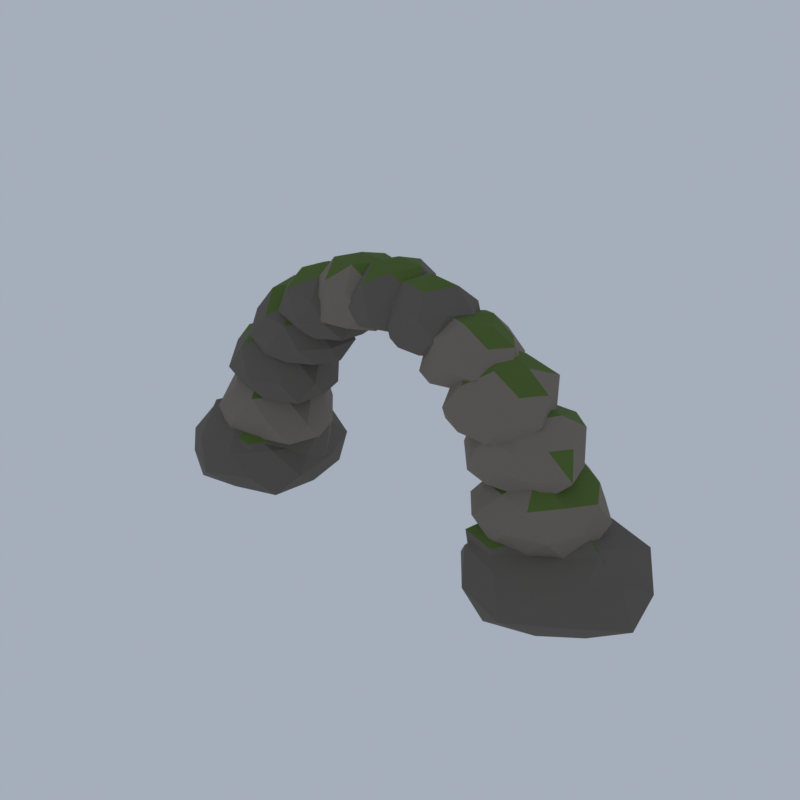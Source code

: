 # Source: A65_rock_arch.blend  (saved by Blender 5.2.45; exported with 4.5.12 LTS)
import bpy
from mathutils import Matrix  # noqa: F401  (used for matrix-valued properties, if any)

bpy.ops.wm.read_factory_settings(use_empty=True)
scene = bpy.context.scene
scene.name = 'Scene'

# ---- collections
col_collection = bpy.data.collections.new('Collection'); scene.collection.children.link(col_collection)

# ---- materials (node trees are filled in below, after node groups)
mat_cliff_b_rock = bpy.data.materials.new('cliff_b|Rock')
mat_cliff_b_rock.diffuse_color = (0.139, 0.122, 0.1011, 1.0)
mat_moss_grass = bpy.data.materials.new('moss|Grass')
mat_moss_grass.diffuse_color = (0.09152, 0.1511, 0.02776, 1.0)
mat_cliff_a_rock = bpy.data.materials.new('cliff_a|Rock')
mat_cliff_a_rock.diffuse_color = (0.2195, 0.1835, 0.145, 1.0)

# ---- material node trees
mat_cliff_b_rock.use_nodes = True; mat_cliff_b_rock.node_tree.nodes.clear()
_N = mat_cliff_b_rock.node_tree.nodes; _L = mat_cliff_b_rock.node_tree.links
n0 = _N.new('ShaderNodeBsdfPrincipled'); n0.name = 'Principled BSDF'; n0.location = (-200, 100)
n0.inputs[0].default_value = (0.139, 0.122, 0.1011, 1.0)
n0.inputs[2].default_value = 0.95
n0.inputs[10].default_value = 0.005
n1 = _N.new('ShaderNodeOutputMaterial'); n1.name = 'Material Output'; n1.location = (200, 100)
_L.new(n0.outputs[0], n1.inputs[0])
n1.is_active_output = True
mat_moss_grass.use_nodes = True; mat_moss_grass.node_tree.nodes.clear()
_N = mat_moss_grass.node_tree.nodes; _L = mat_moss_grass.node_tree.links
n0 = _N.new('ShaderNodeBsdfPrincipled'); n0.name = 'Principled BSDF'; n0.location = (-200, 100)
n0.inputs[0].default_value = (0.09152, 0.1511, 0.02776, 1.0)
n0.inputs[2].default_value = 1.0
n0.inputs[10].default_value = 0.005
n1 = _N.new('ShaderNodeOutputMaterial'); n1.name = 'Material Output'; n1.location = (200, 100)
_L.new(n0.outputs[0], n1.inputs[0])
n1.is_active_output = True
mat_cliff_a_rock.use_nodes = True; mat_cliff_a_rock.node_tree.nodes.clear()
_N = mat_cliff_a_rock.node_tree.nodes; _L = mat_cliff_a_rock.node_tree.links
n0 = _N.new('ShaderNodeBsdfPrincipled'); n0.name = 'Principled BSDF'; n0.location = (-200, 100)
n0.inputs[0].default_value = (0.2195, 0.1835, 0.145, 1.0)
n0.inputs[2].default_value = 0.95
n0.inputs[10].default_value = 0.005
n1 = _N.new('ShaderNodeOutputMaterial'); n1.name = 'Material Output'; n1.location = (200, 100)
_L.new(n0.outputs[0], n1.inputs[0])
n1.is_active_output = True

# ---- world
world_world = bpy.data.worlds.new('World'); scene.world = world_world
world_world.use_nodes = True; world_world.node_tree.nodes.clear()
_N = world_world.node_tree.nodes; _L = world_world.node_tree.links
n0 = _N.new('ShaderNodeOutputWorld'); n0.name = 'World Output'; n0.location = (200, 100)
n1 = _N.new('ShaderNodeBackground'); n1.name = 'Background'; n1.location = (-200, 100)
n1.inputs[0].default_value = (0.42, 0.47, 0.55, 1.0)
n1.inputs[1].default_value = 0.9
_L.new(n1.outputs[0], n0.inputs[0])
n0.is_active_output = True
world_world.color = (0.05088, 0.05088, 0.05088)
world_world.sun_shadow_jitter_overblur = 0.0

# ---- meshes
me_rock_arch = bpy.data.meshes.new('rock_arch')
me_rock_arch.from_pydata([(-9.843, 0.02465, 0.1796), (-7.52, -1.509, 0.474), (-10.82, -2.7, 0.4549), (-13.18, 0.02465, 0.4422), (-10.89, 2.944, 0.4395), (-7.307, 1.699, 0.4561), (-8.724, -3.106, 3.327), (-12.67, -1.84, 3.268), (-12.55, 1.813, 3.203), (-8.996, 2.393, 2.926), (-6.41, 0.02465, 3.242), (-9.843, 0.02465, 4.629), (-10.43, -1.627, 0.2483), (-8.33, -0.9746, 0.2572), (-8.908, -2.591, 0.4148), (-7.321, 0.02465, 0.4572), (-8.23, 1.09, 0.2299), (-11.93, 0.02465, 0.2086), (-12.54, -1.756, 0.389), (-10.41, 1.599, 0.268), (-12.83, 1.996, 0.3589), (-8.753, 3.073, 0.3726), (-6.722, -0.8972, 1.681), (-6.511, 1.009, 1.681), (-9.843, -3.38, 1.681), (-7.769, -2.57, 1.681), (-13.32, -1.002, 1.681), (-11.68, -2.276, 1.681), (-12.06, 2.802, 1.681), (-13.75, 1.179, 1.681), (-7.678, 2.733, 1.681), (-9.843, 3.178, 1.681), (-7.388, -1.597, 3.386), (-10.93, -3.02, 3.66), (-13.18, 0.02465, 3.556), (-10.76, 2.584, 3.345), (-6.936, 1.945, 3.7), (-9.224, -1.708, 4.629), (-7.756, 0.02465, 4.751), (-11.53, -1.092, 4.756), (-11.23, 0.941, 4.204), (-9.308, 1.521, 4.226), (-9.519, 0.08434, 3.23), (-6.661, -1.803, 3.482), (-10.55, -2.795, 3.496), (-12.61, 0.08434, 3.513), (-10.3, 2.28, 3.55), (-6.757, 1.909, 3.49), (-8.502, -2.761, 6.154), (-11.67, -1.339, 5.869), (-12.06, 1.759, 6.083), (-8.468, 3.025, 6.204), (-6.649, 0.08434, 5.962), (-9.519, 0.08434, 7.887), (-10.08, -1.499, 3.319), (-8.128, -0.8343, 3.344), (-8.627, -2.412, 3.48), (-6.086, 0.08434, 3.434), (-8.006, 1.084, 3.311), (-11.36, 0.08434, 3.317), (-11.92, -1.498, 3.474), (-10.08, 1.666, 3.32), (-11.84, 1.615, 3.482), (-8.694, 2.393, 3.498), (-5.92, -0.9787, 4.658), (-6.477, 0.983, 4.658), (-9.519, -3.344, 4.658), (-7.591, -2.328, 4.658), (-12.56, -0.8142, 4.658), (-11.61, -2.533, 4.658), (-11.44, 2.488, 4.658), (-12.74, 1.036, 4.658), (-7.43, 2.699, 4.658), (-9.519, 3.346, 4.658), (-7.3, -1.382, 6.199), (-10.36, -2.263, 6.183), (-12.31, 0.08434, 6.227), (-10.58, 3.041, 6.579), (-7.007, 1.744, 6.402), (-8.918, -1.598, 7.52), (-7.859, 0.08434, 7.1), (-11.0, -0.8933, 7.349), (-10.99, 1.057, 7.336), (-8.966, 1.631, 7.289), (-8.57, 0.04206, 6.124), (-5.857, -1.75, 6.34), (-9.389, -2.248, 6.388), (-11.12, 0.04206, 6.395), (-9.488, 2.612, 6.366), (-6.037, 1.715, 6.355), (-7.782, -2.162, 8.59), (-10.8, -1.432, 8.685), (-10.84, 1.539, 8.705), (-7.687, 2.513, 8.73), (-5.768, 0.04206, 8.705), (-8.57, 0.04206, 9.938), (-9.108, -1.463, 6.185), (-7.025, -0.9784, 6.147), (-7.667, -2.484, 6.322), (-5.587, 0.04206, 6.317), (-7.007, 1.074, 6.142), (-10.28, 0.04206, 6.191), (-10.88, -1.481, 6.328), (-9.149, 1.661, 6.155), (-10.56, 1.357, 6.361), (-7.61, 2.729, 6.307), (-5.267, -0.9337, 7.431), (-5.889, 0.834, 7.431), (-8.57, -2.934, 7.431), (-6.735, -2.255, 7.431), (-11.55, -0.8382, 7.431), (-10.56, -2.452, 7.431), (-10.52, 2.483, 7.431), (-11.5, 0.9066, 7.431), (-6.624, 2.477, 7.431), (-8.57, 3.004, 7.431), (-6.414, -1.382, 8.929), (-9.436, -2.381, 9.006), (-11.38, 0.04206, 9.009), (-9.453, 2.513, 9.037), (-6.329, 1.522, 8.987), (-8.057, -1.392, 9.872), (-6.767, 0.04206, 10.08), (-9.826, -0.7872, 9.714), (-9.745, 0.8181, 9.568), (-8.058, 1.476, 9.871), (-7.06, 0.1066, 8.546), (-4.905, -1.317, 8.83), (-7.85, -2.103, 8.838), (-9.697, 0.1066, 8.832), (-7.816, 2.222, 8.845), (-5.012, 1.46, 8.839), (-6.256, -2.145, 11.0), (-9.17, -1.287, 11.0), (-9.048, 1.419, 10.93), (-6.257, 2.355, 10.99), (-4.608, 0.1066, 10.93), (-7.06, 0.1066, 12.68), (-7.578, -1.343, 8.642), (-5.767, -0.7475, 8.659), (-6.308, -1.998, 8.807), (-4.294, 0.1066, 8.779), (-5.801, 0.938, 8.669), (-8.75, 0.1066, 8.639), (-9.09, -1.234, 8.8), (-7.629, 1.698, 8.606), (-8.961, 1.362, 8.814), (-6.255, 2.359, 8.792), (-4.193, -0.7403, 9.813), (-3.975, 1.018, 9.813), (-7.06, -2.602, 9.813), (-5.311, -2.082, 9.813), (-9.858, -0.7199, 9.813), (-8.907, -2.204, 9.813), (-8.703, 2.161, 9.813), (-9.721, 0.8925, 9.813), (-5.38, 2.209, 9.813), (-7.06, 2.691, 9.813), (-5.086, -1.198, 11.18), (-7.801, -1.967, 11.16), (-9.69, 0.1066, 11.29), (-7.809, 2.2, 11.17), (-5.267, 1.291, 11.06), (-6.647, -1.049, 11.78), (-5.724, 0.1066, 11.78), (-8.397, -0.776, 12.24), (-8.5, 1.057, 12.43), (-6.578, 1.457, 12.11), (-5.093, 0.2713, 10.47), (-3.035, -1.088, 10.71), (-5.767, -1.616, 10.74), (-7.617, 0.2713, 10.71), (-5.851, 2.392, 10.72), (-2.993, 1.658, 10.71), (-4.267, -2.04, 12.86), (-7.051, -1.022, 12.74), (-7.004, 1.534, 12.71), (-4.29, 2.517, 12.82), (-2.275, 0.2713, 12.92), (-5.093, 0.2713, 14.26), (-5.541, -0.9819, 10.57), (-3.882, -0.5283, 10.56), (-4.368, -1.756, 10.69), (-2.804, 0.2713, 10.69), (-3.845, 1.096, 10.55), (-6.459, 0.2713, 10.59), (-6.991, -0.9826, 10.69), (-5.56, 1.578, 10.55), (-7.049, 1.563, 10.68), (-4.449, 2.072, 10.71), (-2.511, -0.4912, 11.64), (-2.132, 1.146, 11.64), (-5.093, -2.385, 11.64), (-3.443, -1.793, 11.64), (-7.797, -0.5273, 11.64), (-6.845, -1.921, 11.64), (-6.853, 2.474, 11.64), (-7.846, 1.084, 11.64), (-3.362, 2.437, 11.64), (-5.093, 2.673, 11.64), (-3.113, -1.036, 13.02), (-5.953, -2.135, 13.2), (-7.389, 0.2713, 12.93), (-5.76, 2.137, 12.85), (-3.046, 1.623, 13.06), (-4.623, -1.044, 13.88), (-3.461, 0.2713, 14.04), (-6.31, -0.5323, 13.85), (-6.243, 1.031, 13.73), (-4.655, 1.497, 13.73), (-2.802, 0.3158, 11.68), (-0.7344, -1.05, 11.89), (-3.618, -1.968, 11.89), (-5.809, 0.3158, 11.86), (-3.559, 2.436, 11.9), (-1.073, 1.458, 11.92), (-2.018, -1.878, 13.94), (-4.692, -0.9327, 13.85), (-4.943, 1.73, 13.99), (-1.936, 2.739, 14.06), (-0.6043, 0.3158, 13.79), (-2.802, 0.3158, 15.27), (-3.312, -1.113, 11.7), (-1.644, -0.449, 11.75), (-2.076, -1.713, 11.87), (-0.6605, 0.3158, 11.88), (-1.69, 1.05, 11.76), (-4.27, 0.3158, 11.74), (-5.11, -1.209, 11.82), (-3.196, 1.419, 11.78), (-4.668, 1.549, 11.87), (-2.143, 2.157, 11.89), (-0.1249, -0.4748, 12.79), (-0.1609, 1.096, 12.79), (-2.802, -2.143, 12.79), (-1.161, -1.737, 12.79), (-5.37, -0.4428, 12.79), (-4.315, -1.578, 12.79), (-4.503, 2.445, 12.79), (-5.407, 1.085, 12.79), (-1.306, 2.187, 12.79), (-2.802, 2.742, 12.79), (-0.9567, -0.9027, 14.07), (-3.532, -1.728, 14.12), (-4.678, 0.3158, 13.84), (-3.558, 2.431, 14.16), (-0.7135, 1.695, 14.24), (-2.324, -1.02, 15.06), (-1.226, 0.3158, 15.11), (-3.995, -0.4722, 14.96), (-3.799, 0.9746, 14.6), (-2.346, 1.59, 14.96), (-0.3429, 0.307, 12.12), (1.629, -0.9952, 12.3), (-1.115, -1.853, 12.3), (-2.87, 0.307, 12.29), (-1.062, 2.319, 12.31), (1.333, 1.414, 12.33), (0.2617, -1.384, 14.07), (-2.157, -0.8911, 14.2), (-2.175, 1.517, 14.21), (0.3978, 2.379, 14.27), (1.981, 0.307, 14.24), (-0.3429, 0.307, 15.6), (-0.7594, -0.8583, 12.17), (0.8803, -0.5008, 12.13), (0.2874, -1.456, 12.3), (2.062, 0.307, 12.26), (0.8094, 1.068, 12.15), (-1.772, 0.307, 12.15), (-2.409, -1.058, 12.25), (-0.7567, 1.465, 12.17), (-2.445, 1.696, 12.25), (0.356, 2.262, 12.28), (2.226, -0.4516, 13.18), (1.982, 0.9937, 13.18), (-0.3429, -2.142, 13.18), (1.039, -1.422, 13.18), (-2.344, -0.284, 13.18), (-2.056, -1.837, 13.18), (-1.812, 2.145, 13.18), (-2.717, 1.008, 13.18), (1.118, 2.135, 13.18), (-0.3429, 2.703, 13.18), (1.363, -0.8198, 14.37), (-1.056, -1.687, 14.48), (-2.738, 0.307, 14.53), (-0.9986, 2.142, 14.37), (1.297, 1.39, 14.32), (0.07558, -0.8637, 15.17), (1.19, 0.307, 15.44), (-1.458, -0.4293, 15.21), (-1.4, 1.005, 15.1), (0.08924, 1.516, 15.24), (2.116, -0.06577, 11.65), (3.894, -1.24, 11.92), (1.455, -1.916, 11.92), (-0.2302, -0.06577, 11.91), (1.291, 2.241, 11.88), (4.063, 1.22, 11.9), (2.838, -2.086, 13.85), (0.3664, -1.221, 13.77), (0.09385, 1.27, 13.93), (2.843, 1.969, 13.86), (4.635, -0.06577, 13.93), (2.116, -0.06577, 15.37), (1.629, -1.427, 11.72), (3.365, -0.8911, 11.72), (2.782, -1.93, 11.88), (4.553, -0.06577, 11.86), (3.254, 0.6861, 11.75), (0.5454, -0.06577, 11.72), (0.3549, -1.229, 11.88), (1.661, 1.207, 11.74), (-0.0437, 1.361, 11.84), (2.835, 1.946, 11.87), (4.283, -0.7058, 12.79), (4.465, 0.6281, 12.79), (2.116, -2.032, 12.79), (3.586, -1.906, 12.79), (-0.351, -0.7945, 12.79), (0.7463, -1.779, 12.79), (0.2011, 2.33, 12.79), (-0.8498, 0.8102, 12.79), (3.71, 1.928, 12.79), (2.116, 2.463, 12.79), (3.9, -1.244, 14.03), (1.491, -1.814, 13.93), (-0.4296, -0.06577, 14.22), (1.446, 1.808, 14.01), (3.987, 1.17, 14.09), (2.559, -1.307, 14.9), (3.715, -0.06577, 15.14), (0.9521, -0.8345, 14.91), (0.9448, 0.7077, 14.92), (2.5, 1.009, 14.62), (4.407, 0.1498, 10.58), (6.304, -1.103, 10.73), (3.601, -2.105, 10.71), (1.897, 0.1498, 10.72), (3.599, 2.41, 10.71), (6.423, 1.481, 10.72), (5.142, -1.905, 12.72), (2.471, -1.129, 12.73), (2.495, 1.413, 12.72), (5.131, 2.174, 12.7), (6.931, 0.1498, 12.79), (4.407, 0.1498, 13.91), (3.924, -1.201, 10.54), (5.376, -0.4903, 10.62), (5.097, -1.779, 10.7), (7.043, 0.1498, 10.66), (5.614, 0.9467, 10.56), (2.804, 0.1498, 10.53), (2.273, -1.26, 10.66), (3.991, 1.314, 10.59), (2.468, 1.431, 10.68), (5.158, 2.251, 10.68), (7.352, -0.72, 11.64), (6.976, 0.9088, 11.64), (4.407, -2.226, 11.64), (6.144, -2.023, 11.64), (2.071, -0.5403, 11.64), (2.926, -1.703, 11.64), (2.886, 2.054, 11.64), (2.005, 0.8594, 11.64), (6.113, 2.284, 11.64), (4.407, 2.725, 11.64), (6.181, -1.021, 12.87), (3.683, -1.876, 12.96), (1.989, 0.1498, 13.0), (3.605, 2.394, 13.1), (6.066, 1.246, 12.79), (4.866, -1.135, 13.83), (5.65, 0.1498, 13.47), (3.161, -0.6732, 13.91), (3.367, 0.8368, 13.53), (4.821, 1.308, 13.61), (6.375, -0.07009, 8.59), (8.693, -1.601, 8.816), (5.555, -2.364, 8.831), (3.908, -0.07009, 8.844), (5.577, 2.161, 8.836), (8.184, 1.125, 8.859), (7.101, -2.103, 10.88), (4.446, -1.344, 10.9), (4.162, 1.391, 11.06), (7.128, 2.038, 10.92), (9.079, -0.07009, 11.04), (6.375, -0.07009, 12.63), (5.862, -1.506, 8.645), (7.694, -0.9416, 8.652), (7.213, -2.415, 8.783), (8.989, -0.07009, 8.792), (7.552, 0.7074, 8.691), (4.834, -0.07009, 8.672), (4.164, -1.53, 8.782), (5.907, 1.237, 8.678), (4.406, 1.23, 8.807), (6.975, 1.609, 8.848), (9.361, -0.9521, 9.813), (9.075, 0.7274, 9.813), (6.375, -2.43, 9.813), (8.106, -2.236, 9.813), (3.822, -0.8242, 9.813), (4.566, -2.333, 9.813), (4.536, 2.231, 9.813), (3.873, 0.6688, 9.813), (8.134, 2.131, 9.813), (6.375, 2.427, 9.813), (8.251, -1.309, 11.12), (5.584, -2.282, 11.25), (4.166, -0.07009, 11.05), (5.589, 2.127, 11.24), (8.682, 1.454, 11.42), (6.857, -1.42, 12.11), (7.912, -0.07009, 12.07), (5.116, -0.9013, 12.1), (4.985, 0.8478, 12.34), (6.852, 1.265, 12.08), (7.884, 0.09281, 6.121), (10.12, -1.384, 6.38), (7.107, -2.081, 6.397), (5.454, 0.09281, 6.403), (7.012, 2.534, 6.376), (10.04, 1.516, 6.387), (8.707, -2.209, 8.642), (5.632, -1.395, 8.697), (5.596, 1.604, 8.717), (8.894, 2.917, 8.916), (10.51, 0.09281, 8.624), (7.884, 0.09281, 10.39), (7.408, -1.24, 6.228), (9.226, -0.7932, 6.203), (8.602, -1.915, 6.373), (10.35, 0.09281, 6.36), (9.331, 1.048, 6.174), (6.222, 0.09281, 6.202), (5.524, -1.466, 6.323), (7.279, 1.788, 6.136), (5.921, 1.389, 6.364), (8.759, 2.54, 6.33), (11.19, -0.8841, 7.431), (10.71, 0.9287, 7.431), (7.884, -2.434, 7.431), (9.606, -2.062, 7.431), (4.815, -0.8138, 7.431), (6.101, -2.138, 7.431), (6.141, 2.274, 7.431), (5.263, 0.8671, 7.431), (9.803, 2.494, 7.431), (7.884, 2.9, 7.431), (9.992, -1.299, 8.895), (7.059, -2.216, 8.932), (4.983, 0.09281, 9.061), (7.13, 2.203, 8.802), (10.24, 1.649, 9.067), (8.402, -1.355, 9.894), (9.735, 0.09281, 10.15), (6.592, -0.7608, 9.781), (6.455, 1.037, 10.03), (8.38, 1.478, 9.788), (8.833, 0.2544, 3.189), (11.27, -1.357, 3.518), (7.866, -2.452, 3.51), (5.842, 0.2544, 3.519), (7.884, 2.911, 3.514), (11.17, 1.795, 3.527), (9.837, -2.555, 6.134), (6.51, -1.28, 5.963), (6.477, 1.811, 5.981), (9.806, 2.976, 6.088), (11.99, 0.2544, 6.094), (8.833, 0.2544, 7.46), (8.27, -1.322, 3.321), (10.31, -0.7215, 3.32), (9.722, -2.231, 3.481), (11.85, 0.2544, 3.469), (10.27, 1.204, 3.331), (7.11, 0.2544, 3.343), (6.271, -1.438, 3.456), (8.268, 1.838, 3.319), (6.444, 1.832, 3.474), (9.73, 2.762, 3.479), (11.82, -0.6276, 4.658), (12.29, 1.276, 4.658), (8.833, -2.936, 4.658), (10.88, -2.31, 4.658), (5.301, -0.7889, 4.658), (6.63, -2.503, 4.658), (6.83, 2.761, 4.658), (5.431, 1.259, 4.658), (10.96, 2.918, 4.658), (8.833, 3.229, 4.658), (11.19, -1.301, 6.293), (8.027, -2.002, 6.124), (6.322, 0.2544, 6.069), (8.013, 2.549, 6.149), (11.15, 1.787, 6.269), (9.421, -1.391, 7.457), (10.4, 0.2544, 6.96), (7.647, -0.5291, 6.814), (7.327, 1.249, 7.396), (9.419, 1.892, 7.444), (9.157, -0.142, 0.1433), (11.83, -1.905, 0.4448), (8.219, -2.766, 0.4629), (6.035, -0.142, 0.4569), (8.214, 2.498, 0.4616), (12.0, 1.735, 0.4302), (10.03, -2.598, 2.973), (6.066, -2.184, 3.418), (6.441, 1.652, 3.207), (10.26, 2.951, 3.307), (12.86, -0.142, 3.365), (9.157, -0.142, 4.845), (8.575, -1.772, 0.2539), (10.7, -1.164, 0.2477), (10.16, -2.956, 0.3955), (12.14, -0.142, 0.418), (10.69, 0.8701, 0.2519), (7.208, -0.142, 0.2398), (6.948, -1.601, 0.4396), (8.522, 1.635, 0.2164), (6.721, 1.467, 0.416), (10.13, 2.583, 0.4042), (13.03, -1.286, 1.681), (12.99, 0.9893, 1.681), (9.157, -3.91, 1.681), (11.27, -2.78, 1.681), (5.589, -1.196, 1.681), (6.991, -2.853, 1.681), (7.04, 2.506, 1.681), (5.344, 0.9844, 1.681), (11.34, 2.589, 1.681), (9.157, 3.709, 1.681), (11.42, -1.637, 3.254), (8.151, -2.957, 3.511), (6.368, -0.142, 3.249), (8.213, 2.499, 3.397), (11.83, 1.625, 3.539), (9.7, -1.66, 4.264), (11.24, -0.142, 4.745), (7.575, -1.187, 4.557), (7.637, 0.8619, 4.445), (9.717, 1.425, 4.348), (-10.84, 0.0758, 0.07168), (-7.184, -2.583, 0.2908), (-12.09, -3.777, 0.3133), (-15.37, 0.0758, 0.2903), (-11.93, 3.42, 0.3388), (-7.128, 2.775, 0.2875), (-9.586, -3.791, 2.675), (-13.65, -1.962, 2.484), (-14.49, 2.722, 2.814), (-9.453, 4.353, 2.812), (-6.75, 0.0758, 2.684), (-10.84, 0.0758, 4.36), (-11.55, -2.093, 0.1544), (-8.576, -1.571, 0.07393), (-9.715, -3.394, 0.2914), (-6.695, 0.0758, 0.2619), (-8.563, 1.732, 0.07142), (-12.97, 0.0758, 0.1787), (-14.25, -2.396, 0.2585), (-11.57, 2.314, 0.1432), (-13.78, 2.212, 0.2922), (-9.731, 3.497, 0.2944), (-6.305, -1.398, 1.381), (-6.592, 1.457, 1.381), (-10.84, -4.565, 1.381), (-8.265, -3.472, 1.381), (-15.39, -1.401, 1.381), (-13.29, -3.288, 1.381), (-13.59, 3.86, 1.381), (-15.03, 1.436, 1.381), (-7.8, 4.264, 1.381), (-10.84, 4.18, 1.381), (-7.5, -2.353, 3.006), (-12.07, -3.688, 2.938), (-14.76, 0.0758, 2.923), (-12.17, 4.168, 3.074), (-7.67, 2.381, 2.924), (-9.975, -2.596, 4.274), (-8.636, 0.0758, 3.654), (-13.03, -1.512, 4.164), (-12.71, 1.434, 3.761), (-10.01, 2.65, 4.168), (10.16, 0.0758, 0.0), (13.3, -2.205, 0.3214), (8.754, -4.244, 0.2898), (5.466, 0.0758, 0.2827), (8.86, 4.069, 0.3062), (13.14, 2.242, 0.3308), (11.27, -3.354, 2.529), (6.39, -2.661, 2.863), (6.86, 2.471, 2.678), (11.44, 4.022, 2.701), (13.67, 0.0758, 2.499), (10.16, 0.0758, 4.961), (9.342, -2.434, 0.09901), (11.97, -1.243, 0.1601), (11.33, -3.547, 0.2819), (14.17, 0.0758, 0.2697), (12.08, 1.475, 0.1389), (7.62, 0.0758, 0.1148), (6.849, -2.328, 0.2654), (9.314, 2.669, 0.08543), (6.627, 2.64, 0.2492), (11.49, 4.188, 0.2515), (15.39, -1.624, 1.381), (14.75, 1.568, 1.381), (10.16, -5.043, 1.381), (12.72, -3.449, 1.381), (5.322, -1.495, 1.381), (7.231, -3.952, 1.381), (7.364, 3.92, 1.381), (6.328, 1.32, 1.381), (12.7, 3.569, 1.381), (10.16, 5.043, 1.381), (12.85, -1.883, 2.692), (8.924, -3.719, 2.951), (6.516, 0.0758, 2.813), (8.947, 3.8, 2.921), (13.76, 2.696, 3.134), (10.8, -1.893, 3.513), (12.47, 0.0758, 3.762), (7.974, -1.51, 4.16), (8.032, 1.619, 4.085), (10.99, 2.624, 4.14)], [], [(0, 13, 12), (1, 13, 15), (0, 12, 17), (0, 17, 19), (0, 19, 16), (1, 15, 22), (2, 14, 24), (3, 18, 26), (4, 20, 28), (5, 21, 30), (1, 22, 25), (2, 24, 27), (3, 26, 29), (4, 28, 31), (5, 30, 23), (6, 32, 37), (7, 33, 39), (8, 34, 40), (9, 35, 41), (10, 36, 38), (38, 41, 11), (38, 36, 41), (36, 9, 41), (41, 40, 11), (41, 35, 40), (35, 8, 40), (40, 39, 11), (40, 34, 39), (34, 7, 39), (39, 37, 11), (39, 33, 37), (33, 6, 37), (37, 38, 11), (37, 32, 38), (32, 10, 38), (23, 36, 10), (23, 30, 36), (30, 9, 36), (31, 35, 9), (31, 28, 35), (28, 8, 35), (29, 34, 8), (29, 26, 34), (26, 7, 34), (27, 33, 7), (27, 24, 33), (24, 6, 33), (25, 32, 6), (25, 22, 32), (22, 10, 32), (30, 31, 9), (30, 21, 31), (21, 4, 31), (28, 29, 8), (28, 20, 29), (20, 3, 29), (26, 27, 7), (26, 18, 27), (18, 2, 27), (24, 25, 6), (24, 14, 25), (14, 1, 25), (22, 23, 10), (22, 15, 23), (15, 5, 23), (16, 21, 5), (16, 19, 21), (19, 4, 21), (19, 20, 4), (19, 17, 20), (17, 3, 20), (17, 18, 3), (17, 12, 18), (12, 2, 18), (15, 16, 5), (15, 13, 16), (13, 0, 16), (12, 14, 2), (12, 13, 14), (13, 1, 14), (42, 55, 54), (43, 55, 57), (42, 54, 59), (42, 59, 61), (42, 61, 58), (43, 57, 64), (44, 56, 66), (45, 60, 68), (46, 62, 70), (47, 63, 72), (43, 64, 67), (44, 66, 69), (45, 68, 71), (46, 70, 73), (47, 72, 65), (48, 74, 79), (49, 75, 81), (50, 76, 82), (51, 77, 83), (52, 78, 80), (80, 83, 53), (80, 78, 83), (78, 51, 83), (83, 82, 53), (83, 77, 82), (77, 50, 82), (82, 81, 53), (82, 76, 81), (76, 49, 81), (81, 79, 53), (81, 75, 79), (75, 48, 79), (79, 80, 53), (79, 74, 80), (74, 52, 80), (65, 78, 52), (65, 72, 78), (72, 51, 78), (73, 77, 51), (73, 70, 77), (70, 50, 77), (71, 76, 50), (71, 68, 76), (68, 49, 76), (69, 75, 49), (69, 66, 75), (66, 48, 75), (67, 74, 48), (67, 64, 74), (64, 52, 74), (72, 73, 51), (72, 63, 73), (63, 46, 73), (70, 71, 50), (70, 62, 71), (62, 45, 71), (68, 69, 49), (68, 60, 69), (60, 44, 69), (66, 67, 48), (66, 56, 67), (56, 43, 67), (64, 65, 52), (64, 57, 65), (57, 47, 65), (58, 63, 47), (58, 61, 63), (61, 46, 63), (61, 62, 46), (61, 59, 62), (59, 45, 62), (59, 60, 45), (59, 54, 60), (54, 44, 60), (57, 58, 47), (57, 55, 58), (55, 42, 58), (54, 56, 44), (54, 55, 56), (55, 43, 56), (84, 97, 96), (85, 97, 99), (84, 96, 101), (84, 101, 103), (84, 103, 100), (85, 99, 106), (86, 98, 108), (87, 102, 110), (88, 104, 112), (89, 105, 114), (85, 106, 109), (86, 108, 111), (87, 110, 113), (88, 112, 115), (89, 114, 107), (90, 116, 121), (91, 117, 123), (92, 118, 124), (93, 119, 125), (94, 120, 122), (122, 125, 95), (122, 120, 125), (120, 93, 125), (125, 124, 95), (125, 119, 124), (119, 92, 124), (124, 123, 95), (124, 118, 123), (118, 91, 123), (123, 121, 95), (123, 117, 121), (117, 90, 121), (121, 122, 95), (121, 116, 122), (116, 94, 122), (107, 120, 94), (107, 114, 120), (114, 93, 120), (115, 119, 93), (115, 112, 119), (112, 92, 119), (113, 118, 92), (113, 110, 118), (110, 91, 118), (111, 117, 91), (111, 108, 117), (108, 90, 117), (109, 116, 90), (109, 106, 116), (106, 94, 116), (114, 115, 93), (114, 105, 115), (105, 88, 115), (112, 113, 92), (112, 104, 113), (104, 87, 113), (110, 111, 91), (110, 102, 111), (102, 86, 111), (108, 109, 90), (108, 98, 109), (98, 85, 109), (106, 107, 94), (106, 99, 107), (99, 89, 107), (100, 105, 89), (100, 103, 105), (103, 88, 105), (103, 104, 88), (103, 101, 104), (101, 87, 104), (101, 102, 87), (101, 96, 102), (96, 86, 102), (99, 100, 89), (99, 97, 100), (97, 84, 100), (96, 98, 86), (96, 97, 98), (97, 85, 98), (126, 139, 138), (127, 139, 141), (126, 138, 143), (126, 143, 145), (126, 145, 142), (127, 141, 148), (128, 140, 150), (129, 144, 152), (130, 146, 154), (131, 147, 156), (127, 148, 151), (128, 150, 153), (129, 152, 155), (130, 154, 157), (131, 156, 149), (132, 158, 163), (133, 159, 165), (134, 160, 166), (135, 161, 167), (136, 162, 164), (164, 167, 137), (164, 162, 167), (162, 135, 167), (167, 166, 137), (167, 161, 166), (161, 134, 166), (166, 165, 137), (166, 160, 165), (160, 133, 165), (165, 163, 137), (165, 159, 163), (159, 132, 163), (163, 164, 137), (163, 158, 164), (158, 136, 164), (149, 162, 136), (149, 156, 162), (156, 135, 162), (157, 161, 135), (157, 154, 161), (154, 134, 161), (155, 160, 134), (155, 152, 160), (152, 133, 160), (153, 159, 133), (153, 150, 159), (150, 132, 159), (151, 158, 132), (151, 148, 158), (148, 136, 158), (156, 157, 135), (156, 147, 157), (147, 130, 157), (154, 155, 134), (154, 146, 155), (146, 129, 155), (152, 153, 133), (152, 144, 153), (144, 128, 153), (150, 151, 132), (150, 140, 151), (140, 127, 151), (148, 149, 136), (148, 141, 149), (141, 131, 149), (142, 147, 131), (142, 145, 147), (145, 130, 147), (145, 146, 130), (145, 143, 146), (143, 129, 146), (143, 144, 129), (143, 138, 144), (138, 128, 144), (141, 142, 131), (141, 139, 142), (139, 126, 142), (138, 140, 128), (138, 139, 140), (139, 127, 140), (168, 181, 180), (169, 181, 183), (168, 180, 185), (168, 185, 187), (168, 187, 184), (169, 183, 190), (170, 182, 192), (171, 186, 194), (172, 188, 196), (173, 189, 198), (169, 190, 193), (170, 192, 195), (171, 194, 197), (172, 196, 199), (173, 198, 191), (174, 200, 205), (175, 201, 207), (176, 202, 208), (177, 203, 209), (178, 204, 206), (206, 209, 179), (206, 204, 209), (204, 177, 209), (209, 208, 179), (209, 203, 208), (203, 176, 208), (208, 207, 179), (208, 202, 207), (202, 175, 207), (207, 205, 179), (207, 201, 205), (201, 174, 205), (205, 206, 179), (205, 200, 206), (200, 178, 206), (191, 204, 178), (191, 198, 204), (198, 177, 204), (199, 203, 177), (199, 196, 203), (196, 176, 203), (197, 202, 176), (197, 194, 202), (194, 175, 202), (195, 201, 175), (195, 192, 201), (192, 174, 201), (193, 200, 174), (193, 190, 200), (190, 178, 200), (198, 199, 177), (198, 189, 199), (189, 172, 199), (196, 197, 176), (196, 188, 197), (188, 171, 197), (194, 195, 175), (194, 186, 195), (186, 170, 195), (192, 193, 174), (192, 182, 193), (182, 169, 193), (190, 191, 178), (190, 183, 191), (183, 173, 191), (184, 189, 173), (184, 187, 189), (187, 172, 189), (187, 188, 172), (187, 185, 188), (185, 171, 188), (185, 186, 171), (185, 180, 186), (180, 170, 186), (183, 184, 173), (183, 181, 184), (181, 168, 184), (180, 182, 170), (180, 181, 182), (181, 169, 182), (210, 223, 222), (211, 223, 225), (210, 222, 227), (210, 227, 229), (210, 229, 226), (211, 225, 232), (212, 224, 234), (213, 228, 236), (214, 230, 238), (215, 231, 240), (211, 232, 235), (212, 234, 237), (213, 236, 239), (214, 238, 241), (215, 240, 233), (216, 242, 247), (217, 243, 249), (218, 244, 250), (219, 245, 251), (220, 246, 248), (248, 251, 221), (248, 246, 251), (246, 219, 251), (251, 250, 221), (251, 245, 250), (245, 218, 250), (250, 249, 221), (250, 244, 249), (244, 217, 249), (249, 247, 221), (249, 243, 247), (243, 216, 247), (247, 248, 221), (247, 242, 248), (242, 220, 248), (233, 246, 220), (233, 240, 246), (240, 219, 246), (241, 245, 219), (241, 238, 245), (238, 218, 245), (239, 244, 218), (239, 236, 244), (236, 217, 244), (237, 243, 217), (237, 234, 243), (234, 216, 243), (235, 242, 216), (235, 232, 242), (232, 220, 242), (240, 241, 219), (240, 231, 241), (231, 214, 241), (238, 239, 218), (238, 230, 239), (230, 213, 239), (236, 237, 217), (236, 228, 237), (228, 212, 237), (234, 235, 216), (234, 224, 235), (224, 211, 235), (232, 233, 220), (232, 225, 233), (225, 215, 233), (226, 231, 215), (226, 229, 231), (229, 214, 231), (229, 230, 214), (229, 227, 230), (227, 213, 230), (227, 228, 213), (227, 222, 228), (222, 212, 228), (225, 226, 215), (225, 223, 226), (223, 210, 226), (222, 224, 212), (222, 223, 224), (223, 211, 224), (252, 265, 264), (253, 265, 267), (252, 264, 269), (252, 269, 271), (252, 271, 268), (253, 267, 274), (254, 266, 276), (255, 270, 278), (256, 272, 280), (257, 273, 282), (253, 274, 277), (254, 276, 279), (255, 278, 281), (256, 280, 283), (257, 282, 275), (258, 284, 289), (259, 285, 291), (260, 286, 292), (261, 287, 293), (262, 288, 290), (290, 293, 263), (290, 288, 293), (288, 261, 293), (293, 292, 263), (293, 287, 292), (287, 260, 292), (292, 291, 263), (292, 286, 291), (286, 259, 291), (291, 289, 263), (291, 285, 289), (285, 258, 289), (289, 290, 263), (289, 284, 290), (284, 262, 290), (275, 288, 262), (275, 282, 288), (282, 261, 288), (283, 287, 261), (283, 280, 287), (280, 260, 287), (281, 286, 260), (281, 278, 286), (278, 259, 286), (279, 285, 259), (279, 276, 285), (276, 258, 285), (277, 284, 258), (277, 274, 284), (274, 262, 284), (282, 283, 261), (282, 273, 283), (273, 256, 283), (280, 281, 260), (280, 272, 281), (272, 255, 281), (278, 279, 259), (278, 270, 279), (270, 254, 279), (276, 277, 258), (276, 266, 277), (266, 253, 277), (274, 275, 262), (274, 267, 275), (267, 257, 275), (268, 273, 257), (268, 271, 273), (271, 256, 273), (271, 272, 256), (271, 269, 272), (269, 255, 272), (269, 270, 255), (269, 264, 270), (264, 254, 270), (267, 268, 257), (267, 265, 268), (265, 252, 268), (264, 266, 254), (264, 265, 266), (265, 253, 266), (294, 307, 306), (295, 307, 309), (294, 306, 311), (294, 311, 313), (294, 313, 310), (295, 309, 316), (296, 308, 318), (297, 312, 320), (298, 314, 322), (299, 315, 324), (295, 316, 319), (296, 318, 321), (297, 320, 323), (298, 322, 325), (299, 324, 317), (300, 326, 331), (301, 327, 333), (302, 328, 334), (303, 329, 335), (304, 330, 332), (332, 335, 305), (332, 330, 335), (330, 303, 335), (335, 334, 305), (335, 329, 334), (329, 302, 334), (334, 333, 305), (334, 328, 333), (328, 301, 333), (333, 331, 305), (333, 327, 331), (327, 300, 331), (331, 332, 305), (331, 326, 332), (326, 304, 332), (317, 330, 304), (317, 324, 330), (324, 303, 330), (325, 329, 303), (325, 322, 329), (322, 302, 329), (323, 328, 302), (323, 320, 328), (320, 301, 328), (321, 327, 301), (321, 318, 327), (318, 300, 327), (319, 326, 300), (319, 316, 326), (316, 304, 326), (324, 325, 303), (324, 315, 325), (315, 298, 325), (322, 323, 302), (322, 314, 323), (314, 297, 323), (320, 321, 301), (320, 312, 321), (312, 296, 321), (318, 319, 300), (318, 308, 319), (308, 295, 319), (316, 317, 304), (316, 309, 317), (309, 299, 317), (310, 315, 299), (310, 313, 315), (313, 298, 315), (313, 314, 298), (313, 311, 314), (311, 297, 314), (311, 312, 297), (311, 306, 312), (306, 296, 312), (309, 310, 299), (309, 307, 310), (307, 294, 310), (306, 308, 296), (306, 307, 308), (307, 295, 308), (336, 349, 348), (337, 349, 351), (336, 348, 353), (336, 353, 355), (336, 355, 352), (337, 351, 358), (338, 350, 360), (339, 354, 362), (340, 356, 364), (341, 357, 366), (337, 358, 361), (338, 360, 363), (339, 362, 365), (340, 364, 367), (341, 366, 359), (342, 368, 373), (343, 369, 375), (344, 370, 376), (345, 371, 377), (346, 372, 374), (374, 377, 347), (374, 372, 377), (372, 345, 377), (377, 376, 347), (377, 371, 376), (371, 344, 376), (376, 375, 347), (376, 370, 375), (370, 343, 375), (375, 373, 347), (375, 369, 373), (369, 342, 373), (373, 374, 347), (373, 368, 374), (368, 346, 374), (359, 372, 346), (359, 366, 372), (366, 345, 372), (367, 371, 345), (367, 364, 371), (364, 344, 371), (365, 370, 344), (365, 362, 370), (362, 343, 370), (363, 369, 343), (363, 360, 369), (360, 342, 369), (361, 368, 342), (361, 358, 368), (358, 346, 368), (366, 367, 345), (366, 357, 367), (357, 340, 367), (364, 365, 344), (364, 356, 365), (356, 339, 365), (362, 363, 343), (362, 354, 363), (354, 338, 363), (360, 361, 342), (360, 350, 361), (350, 337, 361), (358, 359, 346), (358, 351, 359), (351, 341, 359), (352, 357, 341), (352, 355, 357), (355, 340, 357), (355, 356, 340), (355, 353, 356), (353, 339, 356), (353, 354, 339), (353, 348, 354), (348, 338, 354), (351, 352, 341), (351, 349, 352), (349, 336, 352), (348, 350, 338), (348, 349, 350), (349, 337, 350), (378, 391, 390), (379, 391, 393), (378, 390, 395), (378, 395, 397), (378, 397, 394), (379, 393, 400), (380, 392, 402), (381, 396, 404), (382, 398, 406), (383, 399, 408), (379, 400, 403), (380, 402, 405), (381, 404, 407), (382, 406, 409), (383, 408, 401), (384, 410, 415), (385, 411, 417), (386, 412, 418), (387, 413, 419), (388, 414, 416), (416, 419, 389), (416, 414, 419), (414, 387, 419), (419, 418, 389), (419, 413, 418), (413, 386, 418), (418, 417, 389), (418, 412, 417), (412, 385, 417), (417, 415, 389), (417, 411, 415), (411, 384, 415), (415, 416, 389), (415, 410, 416), (410, 388, 416), (401, 414, 388), (401, 408, 414), (408, 387, 414), (409, 413, 387), (409, 406, 413), (406, 386, 413), (407, 412, 386), (407, 404, 412), (404, 385, 412), (405, 411, 385), (405, 402, 411), (402, 384, 411), (403, 410, 384), (403, 400, 410), (400, 388, 410), (408, 409, 387), (408, 399, 409), (399, 382, 409), (406, 407, 386), (406, 398, 407), (398, 381, 407), (404, 405, 385), (404, 396, 405), (396, 380, 405), (402, 403, 384), (402, 392, 403), (392, 379, 403), (400, 401, 388), (400, 393, 401), (393, 383, 401), (394, 399, 383), (394, 397, 399), (397, 382, 399), (397, 398, 382), (397, 395, 398), (395, 381, 398), (395, 396, 381), (395, 390, 396), (390, 380, 396), (393, 394, 383), (393, 391, 394), (391, 378, 394), (390, 392, 380), (390, 391, 392), (391, 379, 392), (420, 433, 432), (421, 433, 435), (420, 432, 437), (420, 437, 439), (420, 439, 436), (421, 435, 442), (422, 434, 444), (423, 438, 446), (424, 440, 448), (425, 441, 450), (421, 442, 445), (422, 444, 447), (423, 446, 449), (424, 448, 451), (425, 450, 443), (426, 452, 457), (427, 453, 459), (428, 454, 460), (429, 455, 461), (430, 456, 458), (458, 461, 431), (458, 456, 461), (456, 429, 461), (461, 460, 431), (461, 455, 460), (455, 428, 460), (460, 459, 431), (460, 454, 459), (454, 427, 459), (459, 457, 431), (459, 453, 457), (453, 426, 457), (457, 458, 431), (457, 452, 458), (452, 430, 458), (443, 456, 430), (443, 450, 456), (450, 429, 456), (451, 455, 429), (451, 448, 455), (448, 428, 455), (449, 454, 428), (449, 446, 454), (446, 427, 454), (447, 453, 427), (447, 444, 453), (444, 426, 453), (445, 452, 426), (445, 442, 452), (442, 430, 452), (450, 451, 429), (450, 441, 451), (441, 424, 451), (448, 449, 428), (448, 440, 449), (440, 423, 449), (446, 447, 427), (446, 438, 447), (438, 422, 447), (444, 445, 426), (444, 434, 445), (434, 421, 445), (442, 443, 430), (442, 435, 443), (435, 425, 443), (436, 441, 425), (436, 439, 441), (439, 424, 441), (439, 440, 424), (439, 437, 440), (437, 423, 440), (437, 438, 423), (437, 432, 438), (432, 422, 438), (435, 436, 425), (435, 433, 436), (433, 420, 436), (432, 434, 422), (432, 433, 434), (433, 421, 434), (462, 475, 474), (463, 475, 477), (462, 474, 479), (462, 479, 481), (462, 481, 478), (463, 477, 484), (464, 476, 486), (465, 480, 488), (466, 482, 490), (467, 483, 492), (463, 484, 487), (464, 486, 489), (465, 488, 491), (466, 490, 493), (467, 492, 485), (468, 494, 499), (469, 495, 501), (470, 496, 502), (471, 497, 503), (472, 498, 500), (500, 503, 473), (500, 498, 503), (498, 471, 503), (503, 502, 473), (503, 497, 502), (497, 470, 502), (502, 501, 473), (502, 496, 501), (496, 469, 501), (501, 499, 473), (501, 495, 499), (495, 468, 499), (499, 500, 473), (499, 494, 500), (494, 472, 500), (485, 498, 472), (485, 492, 498), (492, 471, 498), (493, 497, 471), (493, 490, 497), (490, 470, 497), (491, 496, 470), (491, 488, 496), (488, 469, 496), (489, 495, 469), (489, 486, 495), (486, 468, 495), (487, 494, 468), (487, 484, 494), (484, 472, 494), (492, 493, 471), (492, 483, 493), (483, 466, 493), (490, 491, 470), (490, 482, 491), (482, 465, 491), (488, 489, 469), (488, 480, 489), (480, 464, 489), (486, 487, 468), (486, 476, 487), (476, 463, 487), (484, 485, 472), (484, 477, 485), (477, 467, 485), (478, 483, 467), (478, 481, 483), (481, 466, 483), (481, 482, 466), (481, 479, 482), (479, 465, 482), (479, 480, 465), (479, 474, 480), (474, 464, 480), (477, 478, 467), (477, 475, 478), (475, 462, 478), (474, 476, 464), (474, 475, 476), (475, 463, 476), (504, 517, 516), (505, 517, 519), (504, 516, 521), (504, 521, 523), (504, 523, 520), (505, 519, 526), (506, 518, 528), (507, 522, 530), (508, 524, 532), (509, 525, 534), (505, 526, 529), (506, 528, 531), (507, 530, 533), (508, 532, 535), (509, 534, 527), (510, 536, 541), (511, 537, 543), (512, 538, 544), (513, 539, 545), (514, 540, 542), (542, 545, 515), (542, 540, 545), (540, 513, 545), (545, 544, 515), (545, 539, 544), (539, 512, 544), (544, 543, 515), (544, 538, 543), (538, 511, 543), (543, 541, 515), (543, 537, 541), (537, 510, 541), (541, 542, 515), (541, 536, 542), (536, 514, 542), (527, 540, 514), (527, 534, 540), (534, 513, 540), (535, 539, 513), (535, 532, 539), (532, 512, 539), (533, 538, 512), (533, 530, 538), (530, 511, 538), (531, 537, 511), (531, 528, 537), (528, 510, 537), (529, 536, 510), (529, 526, 536), (526, 514, 536), (534, 535, 513), (534, 525, 535), (525, 508, 535), (532, 533, 512), (532, 524, 533), (524, 507, 533), (530, 531, 511), (530, 522, 531), (522, 506, 531), (528, 529, 510), (528, 518, 529), (518, 505, 529), (526, 527, 514), (526, 519, 527), (519, 509, 527), (520, 525, 509), (520, 523, 525), (523, 508, 525), (523, 524, 508), (523, 521, 524), (521, 507, 524), (521, 522, 507), (521, 516, 522), (516, 506, 522), (519, 520, 509), (519, 517, 520), (517, 504, 520), (516, 518, 506), (516, 517, 518), (517, 505, 518), (546, 559, 558), (547, 559, 561), (546, 558, 563), (546, 563, 565), (546, 565, 562), (547, 561, 568), (548, 560, 570), (549, 564, 572), (550, 566, 574), (551, 567, 576), (547, 568, 571), (548, 570, 573), (549, 572, 575), (550, 574, 577), (551, 576, 569), (552, 578, 583), (553, 579, 585), (554, 580, 586), (555, 581, 587), (556, 582, 584), (584, 587, 557), (584, 582, 587), (582, 555, 587), (587, 586, 557), (587, 581, 586), (581, 554, 586), (586, 585, 557), (586, 580, 585), (580, 553, 585), (585, 583, 557), (585, 579, 583), (579, 552, 583), (583, 584, 557), (583, 578, 584), (578, 556, 584), (569, 582, 556), (569, 576, 582), (576, 555, 582), (577, 581, 555), (577, 574, 581), (574, 554, 581), (575, 580, 554), (575, 572, 580), (572, 553, 580), (573, 579, 553), (573, 570, 579), (570, 552, 579), (571, 578, 552), (571, 568, 578), (568, 556, 578), (576, 577, 555), (576, 567, 577), (567, 550, 577), (574, 575, 554), (574, 566, 575), (566, 549, 575), (572, 573, 553), (572, 564, 573), (564, 548, 573), (570, 571, 552), (570, 560, 571), (560, 547, 571), (568, 569, 556), (568, 561, 569), (561, 551, 569), (562, 567, 551), (562, 565, 567), (565, 550, 567), (565, 566, 550), (565, 563, 566), (563, 549, 566), (563, 564, 549), (563, 558, 564), (558, 548, 564), (561, 562, 551), (561, 559, 562), (559, 546, 562), (558, 560, 548), (558, 559, 560), (559, 547, 560), (588, 601, 600), (589, 601, 603), (588, 600, 605), (588, 605, 607), (588, 607, 604), (589, 603, 610), (590, 602, 612), (591, 606, 614), (592, 608, 616), (593, 609, 618), (589, 610, 613), (590, 612, 615), (591, 614, 617), (592, 616, 619), (593, 618, 611), (594, 620, 625), (595, 621, 627), (596, 622, 628), (597, 623, 629), (598, 624, 626), (626, 629, 599), (626, 624, 629), (624, 597, 629), (629, 628, 599), (629, 623, 628), (623, 596, 628), (628, 627, 599), (628, 622, 627), (622, 595, 627), (627, 625, 599), (627, 621, 625), (621, 594, 625), (625, 626, 599), (625, 620, 626), (620, 598, 626), (611, 624, 598), (611, 618, 624), (618, 597, 624), (619, 623, 597), (619, 616, 623), (616, 596, 623), (617, 622, 596), (617, 614, 622), (614, 595, 622), (615, 621, 595), (615, 612, 621), (612, 594, 621), (613, 620, 594), (613, 610, 620), (610, 598, 620), (618, 619, 597), (618, 609, 619), (609, 592, 619), (616, 617, 596), (616, 608, 617), (608, 591, 617), (614, 615, 595), (614, 606, 615), (606, 590, 615), (612, 613, 594), (612, 602, 613), (602, 589, 613), (610, 611, 598), (610, 603, 611), (603, 593, 611), (604, 609, 593), (604, 607, 609), (607, 592, 609), (607, 608, 592), (607, 605, 608), (605, 591, 608), (605, 606, 591), (605, 600, 606), (600, 590, 606), (603, 604, 593), (603, 601, 604), (601, 588, 604), (600, 602, 590), (600, 601, 602), (601, 589, 602)])
me_rock_arch.polygons.foreach_set('use_smooth', [True] * 1200)
me_rock_arch.polygons.foreach_set('material_index', [0, 0, 0, 0, 0, 0, 0, 0, 0, 0, 0, 0, 0, 0, 0, 1, 0, 1, 0, 0, 1, 1, 0, 1, 1, 1, 1, 1, 0, 1, 1, 1, 1, 0, 0, 0, 0, 0, 0, 0, 0, 0, 0, 0, 0, 0, 0, 0, 0, 0, 0, 0, 0, 0, 0, 0, 0, 0, 0, 0, 0, 0, 0, 0, 0, 0, 0, 0, 0, 0, 0, 0, 0, 0, 0, 0, 0, 0, 0, 0, 2, 2, 2, 2, 2, 2, 2, 2, 2, 2, 2, 2, 2, 2, 2, 1, 2, 2, 1, 2, 1, 1, 1, 1, 1, 1, 1, 1, 2, 1, 2, 2, 1, 1, 2, 2, 2, 2, 2, 2, 2, 2, 2, 2, 2, 2, 2, 2, 2, 2, 2, 2, 2, 2, 2, 2, 2, 2, 2, 2, 2, 2, 2, 2, 2, 2, 2, 2, 2, 2, 2, 2, 2, 2, 2, 2, 2, 2, 2, 2, 0, 0, 0, 0, 0, 0, 0, 0, 0, 0, 0, 0, 0, 0, 0, 0, 0, 1, 0, 0, 1, 1, 1, 1, 1, 1, 1, 1, 1, 1, 1, 0, 1, 1, 0, 0, 0, 0, 0, 0, 0, 0, 0, 0, 0, 0, 0, 0, 0, 0, 0, 0, 0, 0, 0, 0, 0, 0, 0, 0, 0, 0, 0, 0, 0, 0, 0, 0, 0, 0, 0, 0, 0, 0, 0, 0, 0, 0, 0, 0, 0, 0, 0, 0, 0, 0, 0, 0, 0, 0, 0, 0, 0, 0, 0, 1, 0, 0, 1, 1, 1, 1, 0, 1, 0, 0, 1, 1, 0, 1, 1, 0, 0, 1, 0, 0, 0, 0, 0, 0, 0, 0, 0, 0, 0, 0, 0, 0, 0, 0, 0, 0, 0, 0, 0, 0, 0, 0, 0, 0, 0, 0, 0, 0, 0, 0, 0, 0, 0, 0, 0, 0, 0, 0, 0, 0, 0, 0, 0, 0, 0, 0, 0, 0, 0, 0, 0, 0, 0, 0, 0, 0, 0, 0, 0, 0, 0, 0, 1, 0, 1, 1, 0, 1, 1, 0, 1, 1, 0, 1, 1, 0, 1, 1, 1, 0, 0, 0, 0, 0, 0, 0, 0, 0, 0, 0, 0, 0, 0, 0, 0, 0, 0, 0, 0, 0, 0, 0, 0, 0, 0, 0, 0, 0, 0, 0, 0, 0, 0, 0, 0, 0, 0, 0, 0, 0, 0, 0, 0, 0, 2, 2, 2, 2, 2, 2, 2, 2, 2, 2, 2, 2, 2, 2, 2, 2, 2, 1, 1, 2, 1, 1, 1, 1, 1, 1, 1, 2, 2, 1, 1, 2, 1, 1, 2, 2, 2, 2, 2, 2, 2, 2, 1, 2, 2, 2, 2, 2, 2, 2, 2, 2, 2, 2, 2, 2, 2, 2, 2, 2, 2, 2, 2, 2, 2, 2, 2, 2, 2, 2, 2, 2, 2, 2, 2, 2, 2, 2, 2, 2, 0, 0, 0, 0, 0, 0, 0, 0, 0, 0, 0, 0, 0, 0, 0, 0, 0, 0, 1, 0, 1, 0, 0, 1, 1, 0, 1, 1, 1, 1, 1, 0, 1, 1, 0, 0, 0, 0, 0, 0, 0, 0, 0, 0, 0, 0, 0, 0, 0, 0, 0, 0, 0, 0, 0, 0, 0, 0, 0, 0, 0, 0, 0, 0, 0, 0, 0, 0, 0, 0, 0, 0, 0, 0, 0, 0, 0, 0, 0, 0, 0, 0, 0, 0, 0, 0, 0, 0, 0, 0, 0, 0, 0, 0, 0, 0, 0, 1, 1, 0, 1, 0, 1, 1, 1, 0, 1, 1, 0, 1, 0, 0, 1, 0, 0, 0, 0, 0, 0, 0, 0, 0, 0, 0, 0, 0, 0, 0, 0, 0, 0, 0, 0, 0, 0, 0, 0, 0, 0, 0, 0, 0, 0, 0, 0, 0, 0, 0, 0, 0, 0, 0, 0, 0, 0, 0, 0, 0, 0, 0, 2, 2, 2, 2, 2, 2, 2, 2, 2, 2, 2, 2, 2, 2, 2, 2, 2, 1, 2, 1, 1, 1, 2, 1, 1, 1, 1, 1, 2, 1, 2, 2, 1, 1, 1, 2, 2, 2, 2, 2, 2, 2, 2, 2, 2, 2, 2, 2, 2, 2, 2, 2, 2, 2, 2, 2, 2, 2, 2, 2, 2, 2, 2, 2, 2, 2, 2, 2, 2, 2, 2, 2, 2, 2, 2, 2, 2, 2, 2, 2, 2, 2, 2, 2, 2, 2, 2, 2, 2, 2, 2, 2, 2, 2, 2, 2, 2, 2, 2, 2, 1, 1, 2, 1, 1, 2, 1, 2, 2, 1, 1, 2, 1, 1, 1, 2, 2, 2, 2, 2, 2, 2, 2, 2, 2, 2, 2, 2, 2, 2, 2, 2, 2, 2, 2, 2, 2, 2, 2, 2, 2, 2, 2, 2, 2, 2, 2, 2, 2, 2, 2, 2, 2, 2, 2, 2, 2, 2, 2, 2, 2, 2, 2, 2, 2, 2, 2, 2, 2, 2, 2, 2, 2, 2, 2, 2, 1, 2, 2, 2, 1, 1, 1, 1, 2, 2, 1, 1, 1, 1, 1, 2, 1, 2, 2, 2, 2, 2, 2, 2, 2, 2, 2, 2, 2, 2, 2, 2, 2, 1, 2, 2, 2, 2, 2, 2, 2, 2, 2, 2, 2, 2, 2, 2, 2, 2, 2, 2, 2, 2, 2, 2, 2, 2, 2, 2, 2, 2, 2, 2, 2, 2, 2, 2, 2, 2, 2, 2, 2, 2, 2, 2, 2, 2, 2, 1, 1, 2, 2, 1, 1, 1, 2, 1, 2, 2, 1, 2, 1, 1, 1, 2, 1, 1, 1, 2, 2, 2, 2, 2, 2, 2, 2, 2, 2, 2, 2, 2, 2, 2, 2, 2, 2, 2, 2, 2, 2, 2, 2, 2, 2, 2, 2, 2, 2, 2, 2, 2, 2, 2, 2, 2, 2, 2, 2, 2, 2, 2, 2, 2, 0, 0, 0, 0, 0, 0, 0, 0, 0, 0, 0, 0, 0, 0, 0, 0, 1, 1, 1, 1, 1, 1, 1, 1, 1, 0, 1, 0, 0, 1, 1, 0, 1, 0, 0, 0, 0, 0, 0, 0, 0, 0, 0, 0, 0, 0, 0, 0, 0, 0, 0, 0, 0, 0, 0, 0, 0, 0, 0, 0, 0, 0, 0, 0, 0, 0, 0, 0, 0, 0, 0, 0, 0, 0, 0, 0, 0, 0, 0, 0, 0, 0, 0, 0, 0, 0, 0, 0, 0, 0, 0, 0, 0, 0, 0, 0, 0, 0, 0, 0, 0, 0, 0, 0, 0, 0, 0, 0, 0, 0, 0, 0, 0, 0, 0, 0, 0, 0, 0, 0, 0, 0, 0, 0, 0, 0, 0, 0, 0, 0, 0, 0, 0, 0, 0, 0, 0, 0, 0, 0, 0, 0, 0, 0, 0, 0, 0, 0, 0, 0, 0, 0, 0, 0, 0, 0, 0, 0, 0, 0, 0, 0, 0, 0, 0, 0, 0, 0, 0, 0, 0, 0, 0, 0, 0, 0, 0, 0, 0, 0, 0, 0, 0, 0, 0, 0, 0, 0, 0, 0, 0, 0, 0, 0, 0, 0, 0, 0, 0, 0, 0, 0, 0, 0, 0, 0, 0, 0, 0, 0, 0, 0, 0, 0, 0, 0, 0, 0, 0, 0, 0, 0, 0, 0, 0, 0, 0, 0, 0, 0, 0, 0, 0, 0, 0, 0, 0, 0, 0, 0])
_k = set([(1, 14), (1, 15), (1, 22), (1, 25), (2, 14), (2, 18), (2, 24), (3, 18), (3, 20), (3, 29), (4, 20), (4, 21), (4, 28), (5, 15), (5, 21), (5, 23), (5, 30), (6, 24), (6, 25), (6, 32), (6, 33), (6, 37), (7, 26), (7, 33), (7, 34), (7, 39), (8, 28), (8, 29), (8, 34), (8, 35), (8, 40), (9, 36), (9, 41), (10, 22), (10, 23), (10, 32), (10, 36), (10, 38), (11, 38), (11, 39), (14, 24), (14, 25), (18, 26), (20, 28), (20, 29), (21, 30), (21, 31), (22, 23), (22, 25), (23, 36), (24, 25), (24, 33), (26, 27), (26, 29), (28, 29), (28, 31), (28, 35), (29, 34), (30, 31), (30, 36), (31, 35), (32, 38), (33, 37), (33, 39), (34, 39), (35, 41), (36, 38), (36, 41), (37, 38), (37, 39), (38, 41), (39, 40), (40, 41), (43, 56), (43, 57), (43, 64), (43, 67), (44, 56), (44, 60), (44, 66), (44, 69), (45, 60), (45, 62), (45, 68), (45, 71), (46, 62), (46, 63), (46, 73), (47, 57), (47, 63), (47, 72), (48, 66), (48, 67), (48, 74), (48, 79), (49, 69), (49, 81), (50, 71), (50, 76), (50, 77), (50, 82), (51, 72), (51, 73), (51, 77), (51, 78), (52, 64), (52, 78), (53, 79), (53, 80), (53, 81), (53, 82), (53, 83), (56, 66), (56, 67), (57, 64), (60, 69), (61, 62), (62, 70), (62, 71), (63, 73), (64, 74), (65, 78), (66, 67), (66, 69), (68, 69), (68, 71), (68, 76), (69, 75), (70, 71), (70, 73), (70, 77), (71, 76), (72, 73), (72, 78), (73, 77), (74, 79), (75, 81), (76, 81), (77, 82), (77, 83), (78, 80), (78, 83), (79, 80), (79, 81), (81, 82), (85, 98), (85, 99), (85, 106), (85, 109), (86, 98), (86, 102), (86, 111), (87, 102), (87, 104), (87, 113), (88, 104), (88, 105), (88, 112), (88, 115), (89, 99), (89, 105), (89, 114), (91, 111), (91, 117), (91, 118), (92, 112), (92, 118), (92, 119), (93, 114), (93, 115), (93, 119), (93, 120), (93, 125), (94, 106), (94, 120), (94, 122), (95, 123), (98, 108), (99, 106), (102, 110), (102, 111), (105, 114), (105, 115), (106, 116), (108, 109), (108, 111), (108, 117), (109, 116), (110, 111), (110, 113), (110, 118), (111, 117), (112, 113), (112, 115), (112, 119), (113, 118), (114, 120), (115, 119), (116, 121), (116, 122), (117, 121), (117, 123), (118, 123), (118, 124), (119, 125), (120, 122), (121, 122), (121, 123), (122, 125), (124, 125), (127, 140), (127, 141), (127, 148), (127, 151), (128, 140), (128, 144), (128, 150), (128, 153), (129, 144), (129, 146), (129, 152), (129, 155), (130, 146), (130, 147), (130, 154), (130, 157), (131, 141), (131, 147), (131, 149), (132, 150), (132, 151), (132, 158), (132, 159), (132, 163), (133, 153), (133, 160), (133, 165), (134, 154), (134, 166), (135, 156), (135, 157), (135, 161), (135, 162), (135, 167), (136, 149), (136, 158), (136, 164), (137, 163), (137, 164), (137, 165), (137, 166), (137, 167), (140, 150), (141, 148), (141, 149), (144, 153), (145, 146), (145, 147), (146, 154), (147, 156), (147, 157), (148, 149), (148, 151), (148, 158), (149, 156), (149, 162), (150, 151), (150, 153), (151, 158), (152, 153), (152, 160), (153, 159), (154, 155), (154, 157), (154, 161), (155, 160), (157, 161), (158, 163), (158, 164), (159, 165), (160, 165), (160, 166), (161, 166), (162, 167), (163, 164), (165, 166), (166, 167), (169, 182), (169, 183), (169, 190), (169, 193), (170, 182), (170, 186), (171, 186), (171, 188), (171, 194), (171, 197), (172, 188), (172, 189), (172, 196), (172, 199), (173, 183), (173, 189), (173, 191), (173, 198), (174, 192), (174, 193), (174, 200), (174, 201), (174, 205), (175, 194), (175, 201), (176, 196), (176, 197), (176, 202), (176, 208), (177, 198), (177, 199), (177, 203), (177, 204), (177, 209), (178, 190), (178, 191), (178, 200), (178, 204), (178, 206), (179, 205), (179, 206), (179, 207), (179, 208), (179, 209), (182, 192), (183, 191), (186, 195), (188, 196), (188, 197), (190, 191), (190, 193), (191, 198), (191, 204), (192, 193), (192, 195), (192, 201), (193, 200), (194, 195), (194, 197), (194, 202), (195, 201), (196, 197), (196, 199), (196, 203), (197, 202), (198, 199), (198, 204), (200, 206), (201, 205), (201, 207), (202, 207), (202, 208), (203, 208), (204, 206), (205, 206), (206, 209), (207, 208), (208, 209), (211, 224), (211, 225), (211, 232), (211, 235), (212, 224), (212, 228), (212, 234), (213, 228), (213, 230), (213, 236), (213, 239), (214, 230), (214, 231), (214, 238), (214, 241), (215, 225), (215, 231), (215, 233), (216, 234), (216, 235), (216, 242), (216, 243), (216, 247), (217, 236), (217, 243), (217, 249), (218, 238), (218, 239), (218, 244), (218, 245), (218, 250), (219, 240), (219, 241), (219, 245), (219, 246), (219, 251), (221, 247), (221, 248), (221, 249), (221, 251), (224, 235), (225, 233), (228, 236), (228, 237), (230, 238), (231, 240), (232, 233), (232, 235), (232, 242), (233, 240), (233, 246), (234, 235), (234, 243), (237, 243), (238, 239), (238, 241), (238, 245), (239, 244), (242, 248), (243, 247), (243, 249), (244, 249), (244, 250), (245, 251), (246, 248), (247, 248), (247, 249), (248, 251), (249, 250), (253, 266), (253, 267), (253, 274), (253, 277), (254, 266), (254, 270), (254, 276), (254, 279), (255, 270), (255, 272), (255, 281), (256, 272), (256, 273), (256, 283), (257, 267), (257, 273), (257, 282), (259, 278), (259, 279), (259, 286), (260, 280), (260, 281), (260, 286), (260, 287), (261, 282), (261, 283), (261, 287), (261, 288), (261, 293), (262, 274), (262, 275), (262, 290), (263, 290), (263, 291), (263, 292), (263, 293), (266, 276), (267, 274), (267, 275), (270, 279), (272, 280), (272, 281), (273, 282), (273, 283), (274, 284), (275, 282), (276, 277), (276, 279), (276, 285), (277, 284), (278, 281), (279, 285), (280, 283), (281, 286), (283, 287), (284, 289), (284, 290), (285, 289), (285, 291), (286, 291), (286, 292), (287, 293), (288, 290), (289, 290), (290, 293), (292, 293), (295, 308), (295, 309), (295, 319), (296, 308), (296, 312), (296, 318), (296, 321), (297, 312), (297, 314), (297, 323), (298, 314), (298, 315), (298, 322), (298, 325), (299, 309), (299, 315), (299, 324), (300, 318), (300, 319), (300, 326), (300, 327), (300, 331), (301, 321), (301, 327), (301, 328), (302, 322), (302, 328), (302, 334), (303, 324), (303, 325), (303, 329), (303, 330), (303, 335), (304, 316), (304, 317), (304, 326), (304, 330), (304, 332), (305, 331), (305, 332), (305, 333), (305, 334), (306, 308), (306, 312), (307, 309), (308, 319), (309, 316), (309, 317), (312, 320), (312, 321), (314, 322), (314, 323), (315, 324), (316, 317), (319, 326), (320, 321), (320, 323), (320, 328), (321, 327), (322, 323), (322, 325), (322, 329), (323, 328), (324, 325), (324, 330), (326, 332), (327, 333), (328, 333), (328, 334), (329, 334), (330, 332), (331, 332), (331, 333), (337, 350), (337, 351), (337, 361), (338, 350), (338, 354), (338, 360), (338, 363), (339, 354), (339, 356), (339, 362), (339, 365), (340, 356), (340, 357), (340, 364), (340, 367), (341, 351), (341, 357), (341, 366), (342, 361), (342, 369), (342, 373), (343, 362), (343, 363), (343, 369), (343, 370), (343, 375), (344, 365), (344, 370), (344, 371), (345, 366), (345, 371), (345, 377), (346, 358), (346, 359), (346, 368), (346, 372), (346, 374), (347, 373), (347, 375), (347, 377), (350, 361), (351, 358), (351, 359), (354, 362), (354, 363), (356, 364), (356, 365), (357, 366), (358, 359), (358, 361), (358, 368), (359, 366), (360, 361), (360, 369), (362, 363), (362, 370), (363, 369), (364, 371), (365, 370), (366, 367), (366, 372), (367, 371), (368, 373), (369, 373), (369, 375), (370, 375), (371, 376), (371, 377), (372, 377), (373, 374), (373, 375), (374, 377), (375, 376), (379, 392), (379, 393), (379, 400), (379, 403), (380, 392), (380, 396), (380, 405), (381, 396), (381, 398), (381, 404), (381, 407), (382, 398), (382, 399), (382, 406), (382, 409), (383, 393), (383, 399), (383, 408), (384, 403), (384, 411), (384, 415), (385, 404), (385, 405), (385, 417), (386, 406), (386, 407), (386, 412), (386, 418), (387, 413), (387, 414), (388, 400), (388, 410), (388, 414), (388, 416), (389, 415), (389, 416), (389, 417), (389, 418), (389, 419), (392, 403), (393, 400), (393, 401), (396, 404), (396, 405), (398, 406), (399, 408), (399, 409), (400, 401), (400, 403), (400, 410), (401, 408), (401, 414), (402, 411), (403, 410), (404, 405), (404, 407), (404, 412), (405, 411), (406, 407), (406, 409), (406, 413), (408, 409), (408, 414), (409, 413), (410, 415), (411, 415), (411, 417), (413, 418), (413, 419), (414, 416), (414, 419), (415, 416), (417, 418), (418, 419), (421, 434), (421, 435), (421, 442), (421, 445), (422, 434), (422, 438), (422, 444), (422, 447), (423, 438), (423, 440), (423, 446), (424, 439), (424, 440), (424, 441), (424, 448), (424, 451), (425, 435), (425, 441), (425, 443), (425, 450), (426, 444), (426, 445), (426, 452), (426, 453), (426, 457), (427, 446), (427, 447), (427, 453), (427, 454), (428, 448), (428, 454), (428, 455), (428, 460), (429, 450), (429, 451), (429, 455), (429, 456), (429, 461), (430, 442), (430, 456), (430, 458), (431, 457), (431, 458), (431, 459), (431, 460), (435, 442), (437, 438), (438, 446), (438, 447), (440, 448), (440, 449), (441, 450), (441, 451), (442, 443), (442, 445), (442, 452), (443, 450), (443, 456), (444, 445), (444, 447), (444, 453), (446, 449), (446, 454), (447, 453), (448, 451), (450, 456), (452, 457), (452, 458), (453, 457), (453, 459), (454, 459), (454, 460), (455, 460), (455, 461), (456, 458), (457, 458), (458, 461), (460, 461), (463, 476), (463, 477), (463, 487), (464, 476), (464, 480), (464, 486), (464, 489), (465, 480), (465, 482), (465, 488), (465, 491), (466, 482), (466, 483), (466, 490), (466, 493), (467, 477), (467, 483), (467, 485), (467, 492), (468, 486), (468, 487), (468, 494), (468, 495), (468, 499), (469, 488), (469, 489), (469, 495), (469, 496), (469, 501), (470, 490), (470, 491), (470, 502), (471, 492), (471, 493), (471, 497), (471, 498), (471, 503), (472, 484), (472, 485), (472, 494), (472, 498), (472, 500), (473, 499), (473, 501), (473, 502), (473, 503), (476, 486), (476, 487), (477, 485), (480, 488), (480, 489), (482, 490), (482, 491), (483, 492), (484, 487), (485, 492), (485, 498), (486, 487), (486, 489), (487, 494), (488, 489), (488, 491), (488, 496), (489, 495), (490, 491), (490, 493), (490, 497), (492, 493), (492, 498), (494, 499), (495, 499), (496, 501), (496, 502), (498, 503), (499, 500), (499, 501), (500, 503), (501, 502), (502, 503), (505, 518), (505, 519), (505, 526), (506, 518), (506, 522), (506, 528), (506, 531), (507, 522), (507, 524), (507, 530), (507, 533), (508, 524), (508, 525), (508, 535), (509, 519), (509, 525), (509, 527), (509, 534), (511, 530), (511, 531), (511, 537), (511, 538), (511, 543), (512, 532), (512, 533), (512, 539), (512, 544), (513, 534), (513, 535), (513, 539), (513, 540), (513, 545), (514, 526), (514, 527), (514, 540), (514, 542), (515, 542), (515, 543), (515, 544), (518, 528), (524, 533), (525, 535), (526, 527), (526, 529), (527, 534), (527, 540), (528, 529), (528, 531), (528, 537), (530, 531), (530, 533), (530, 538), (532, 533), (532, 535), (534, 535), (535, 539), (537, 541), (537, 543), (539, 544), (540, 542), (541, 542), (542, 545), (543, 544), (544, 545), (547, 560), (547, 561), (547, 568), (547, 571), (548, 560), (548, 564), (548, 570), (549, 564), (549, 566), (549, 572), (549, 575), (550, 566), (550, 567), (550, 574), (551, 561), (551, 567), (551, 569), (551, 576), (552, 570), (552, 571), (552, 578), (552, 583), (553, 573), (553, 580), (554, 574), (554, 575), (554, 580), (554, 581), (554, 586), (555, 576), (555, 581), (555, 587), (556, 568), (556, 569), (556, 578), (556, 582), (557, 583), (557, 585), (557, 587), (560, 570), (561, 568), (564, 572), (564, 573), (566, 574), (567, 576), (568, 569), (568, 578), (569, 576), (570, 571), (570, 573), (570, 579), (571, 578), (572, 573), (572, 580), (573, 579), (574, 575), (574, 577), (574, 581), (576, 577), (576, 582), (578, 583), (579, 583), (579, 585), (580, 585), (581, 587), (582, 587), (583, 585), (584, 587), (585, 586), (589, 602), (589, 603), (589, 610), (590, 602), (590, 606), (590, 612), (590, 615), (591, 606), (591, 608), (591, 614), (592, 608), (592, 609), (592, 616), (592, 619), (593, 603), (593, 609), (593, 611), (594, 612), (594, 620), (595, 614), (595, 615), (595, 621), (595, 627), (596, 616), (596, 617), (596, 622), (596, 628), (597, 619), (597, 624), (597, 629), (598, 610), (598, 611), (598, 620), (599, 625), (599, 626), (599, 627), (599, 628), (599, 629), (602, 612), (603, 610), (603, 611), (608, 616), (609, 618), (609, 619), (610, 611), (610, 613), (610, 620), (611, 618), (611, 624), (612, 613), (612, 615), (612, 621), (614, 615), (614, 622), (616, 619), (616, 623), (617, 622), (618, 619), (618, 624), (619, 623), (620, 626), (621, 627), (623, 628), (623, 629), (624, 626), (624, 629), (627, 628), (628, 629)])
me_rock_arch.attributes.new('sharp_edge', 'BOOLEAN', 'EDGE').data.foreach_set('value', [ (min(e.vertices), max(e.vertices)) in _k for e in me_rock_arch.edges])
me_rock_arch.materials.append(mat_cliff_b_rock)
me_rock_arch.materials.append(mat_moss_grass)
me_rock_arch.materials.append(mat_cliff_a_rock)
me_rock_arch.update()

# ---- objects
ob_rock_arch = bpy.data.objects.new('rock_arch', me_rock_arch)

# ---- transforms, parenting, visibility, modifiers, constraints
ob_rock_arch.location = (0.0, 0.0, 0.0)

# ---- collection membership
scene.collection.objects.link(ob_rock_arch)

# ---- scene / render settings (as saved in the file)
scene.frame_start = 1; scene.frame_end = 250; scene.frame_set(1)
scene.render.engine = 'BLENDER_EEVEE_NEXT'
scene.render.resolution_x = 600
scene.render.resolution_y = 600
scene.render.bake_bias = 0.0
scene.render.bake_samples = 0
scene.render.compositor_device = 'GPU'
scene.eevee.taa_render_samples = 48
scene.eevee.use_volume_custom_range = False
scene.eevee.fast_gi_thickness_near = 0.1
scene.eevee.fast_gi_thickness_far = 0.0
scene.eevee.ray_tracing_options.screen_trace_thickness = 0.1
scene.view_settings.view_transform = 'Standard'
bpy.context.view_layer.update()

# ---- added for rendering (the .blend has no active camera): camera
cam_auto = bpy.data.cameras.new('AutoCamera')
cam_auto.lens = 50.0
cam_auto.sensor_width = 36.0
cam_auto.clip_end = 1000.0
ob_auto_camera = bpy.data.objects.new('AutoCamera', cam_auto)
scene.collection.objects.link(ob_auto_camera)
ob_auto_camera.location = (33.2634, -39.916, 34.4128)
ob_auto_camera.rotation_euler = (1.09748, -7.21219e-08, 0.694738)
scene.camera = ob_auto_camera
bpy.context.view_layer.update()
